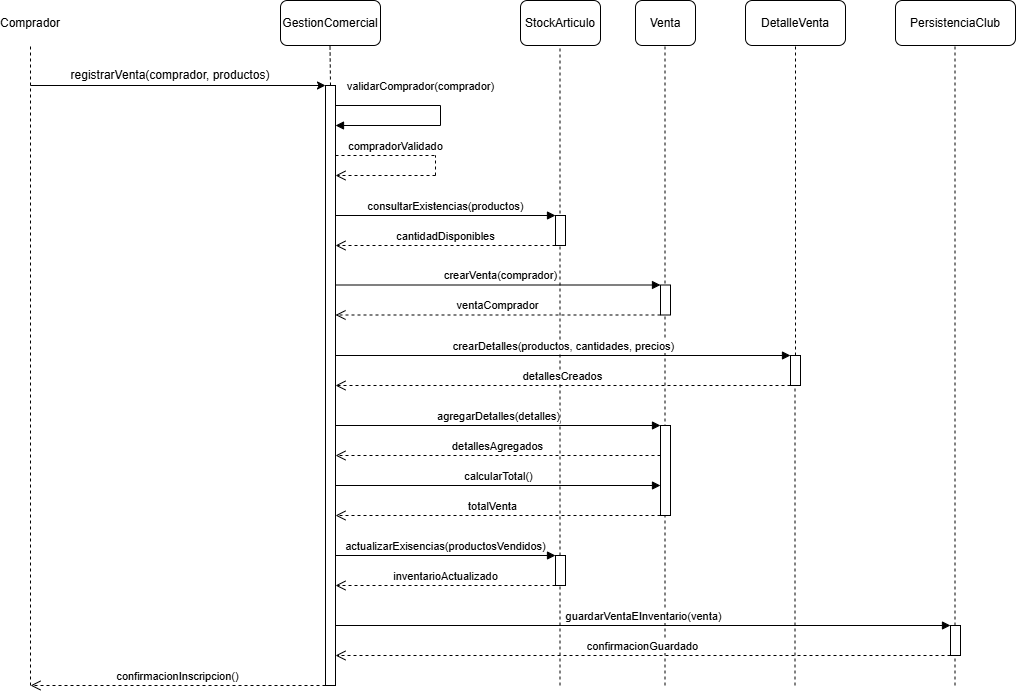

The diagram above was exported from draw.io. Its source (the exported page's mxGraphModel, read from the mxfile embedded in the PNG):
<mxGraphModel dx="2028" dy="648" grid="1" gridSize="10" guides="1" tooltips="1" connect="1" arrows="1" fold="1" page="1" pageScale="1" pageWidth="850" pageHeight="1100" math="0" shadow="0">
  <root>
    <mxCell id="48W3Bw81vSPXhnW0Q7sb-0" />
    <mxCell id="48W3Bw81vSPXhnW0Q7sb-1" parent="48W3Bw81vSPXhnW0Q7sb-0" />
    <mxCell id="8J5LgmqlOtHixnjVWLz8-18" edge="1" parent="48W3Bw81vSPXhnW0Q7sb-1" source="8J5LgmqlOtHixnjVWLz8-15" style="endArrow=none;dashed=1;html=1;rounded=0;" value="">
      <mxGeometry height="50" relative="1" width="50" as="geometry">
        <mxPoint x="479.5" y="720" as="sourcePoint" />
        <mxPoint x="479.5" y="80" as="targetPoint" />
      </mxGeometry>
    </mxCell>
    <mxCell id="48W3Bw81vSPXhnW0Q7sb-2" parent="48W3Bw81vSPXhnW0Q7sb-1" style="text;html=1;whiteSpace=wrap;strokeColor=none;fillColor=none;align=center;verticalAlign=middle;rounded=0;" value="Comprador" vertex="1">
      <mxGeometry height="30" width="60" x="-80" y="42.5" as="geometry" />
    </mxCell>
    <mxCell id="48W3Bw81vSPXhnW0Q7sb-3" edge="1" parent="48W3Bw81vSPXhnW0Q7sb-1" style="endArrow=none;dashed=1;html=1;rounded=0;" value="">
      <mxGeometry height="50" relative="1" width="50" as="geometry">
        <mxPoint x="-50" y="720" as="sourcePoint" />
        <mxPoint x="-50" y="80" as="targetPoint" />
      </mxGeometry>
    </mxCell>
    <mxCell id="48W3Bw81vSPXhnW0Q7sb-4" parent="48W3Bw81vSPXhnW0Q7sb-1" style="rounded=1;whiteSpace=wrap;html=1;roundedPerimeter=1;" value="GestionComercial" vertex="1">
      <mxGeometry height="45" width="100" x="200" y="35" as="geometry" />
    </mxCell>
    <mxCell id="48W3Bw81vSPXhnW0Q7sb-5" parent="48W3Bw81vSPXhnW0Q7sb-1" style="rounded=1;whiteSpace=wrap;html=1;roundedPerimeter=1;" value="Venta" vertex="1">
      <mxGeometry height="45" width="60" x="555" y="35" as="geometry" />
    </mxCell>
    <mxCell id="48W3Bw81vSPXhnW0Q7sb-6" parent="48W3Bw81vSPXhnW0Q7sb-1" style="rounded=1;whiteSpace=wrap;html=1;roundedPerimeter=1;" value="StockArticulo" vertex="1">
      <mxGeometry height="45" width="80" x="440" y="35" as="geometry" />
    </mxCell>
    <mxCell id="48W3Bw81vSPXhnW0Q7sb-7" parent="48W3Bw81vSPXhnW0Q7sb-1" style="rounded=1;whiteSpace=wrap;html=1;roundedPerimeter=1;" value="PersistenciaClub" vertex="1">
      <mxGeometry height="45" width="120" x="815" y="35" as="geometry" />
    </mxCell>
    <mxCell id="48W3Bw81vSPXhnW0Q7sb-8" parent="48W3Bw81vSPXhnW0Q7sb-1" style="rounded=1;whiteSpace=wrap;html=1;roundedPerimeter=1;" value="DetalleVenta" vertex="1">
      <mxGeometry height="45" width="100" x="665" y="35" as="geometry" />
    </mxCell>
    <mxCell id="48W3Bw81vSPXhnW0Q7sb-9" edge="1" parent="48W3Bw81vSPXhnW0Q7sb-1" style="endArrow=classic;html=1;rounded=0;entryX=0;entryY=0;entryDx=0;entryDy=0;" target="48W3Bw81vSPXhnW0Q7sb-15" value="">
      <mxGeometry height="50" relative="1" width="50" as="geometry">
        <mxPoint x="-50" y="120" as="sourcePoint" />
        <mxPoint x="240" y="120" as="targetPoint" />
      </mxGeometry>
    </mxCell>
    <mxCell id="48W3Bw81vSPXhnW0Q7sb-10" edge="1" parent="48W3Bw81vSPXhnW0Q7sb-1" style="endArrow=none;dashed=1;html=1;rounded=0;" value="">
      <mxGeometry height="50" relative="1" width="50" as="geometry">
        <mxPoint x="250" y="120" as="sourcePoint" />
        <mxPoint x="249.5" y="80" as="targetPoint" />
      </mxGeometry>
    </mxCell>
    <mxCell id="48W3Bw81vSPXhnW0Q7sb-11" edge="1" parent="48W3Bw81vSPXhnW0Q7sb-1" style="endArrow=none;dashed=1;html=1;rounded=0;" value="">
      <mxGeometry height="50" relative="1" width="50" as="geometry">
        <mxPoint x="584.5" y="720" as="sourcePoint" />
        <mxPoint x="584.5" y="80" as="targetPoint" />
      </mxGeometry>
    </mxCell>
    <mxCell id="48W3Bw81vSPXhnW0Q7sb-13" edge="1" parent="48W3Bw81vSPXhnW0Q7sb-1" source="8J5LgmqlOtHixnjVWLz8-4" style="endArrow=none;dashed=1;html=1;rounded=0;" value="">
      <mxGeometry height="50" relative="1" width="50" as="geometry">
        <mxPoint x="715" y="560" as="sourcePoint" />
        <mxPoint x="715" y="80" as="targetPoint" />
      </mxGeometry>
    </mxCell>
    <mxCell id="48W3Bw81vSPXhnW0Q7sb-14" edge="1" parent="48W3Bw81vSPXhnW0Q7sb-1" source="8J5LgmqlOtHixnjVWLz8-20" style="endArrow=none;dashed=1;html=1;rounded=0;" value="">
      <mxGeometry height="50" relative="1" width="50" as="geometry">
        <mxPoint x="874.5" y="720" as="sourcePoint" />
        <mxPoint x="874.5" y="80" as="targetPoint" />
      </mxGeometry>
    </mxCell>
    <mxCell id="48W3Bw81vSPXhnW0Q7sb-15" parent="48W3Bw81vSPXhnW0Q7sb-1" style="rounded=0;whiteSpace=wrap;html=1;" value="" vertex="1">
      <mxGeometry height="600" width="10" x="245" y="120" as="geometry" />
    </mxCell>
    <mxCell id="48W3Bw81vSPXhnW0Q7sb-16" parent="48W3Bw81vSPXhnW0Q7sb-1" style="text;html=1;whiteSpace=wrap;strokeColor=none;fillColor=none;align=center;verticalAlign=middle;rounded=0;" value="registrarVenta(comprador, productos)" vertex="1">
      <mxGeometry height="20" width="260" x="-40" y="100" as="geometry" />
    </mxCell>
    <mxCell id="48W3Bw81vSPXhnW0Q7sb-19" edge="1" parent="48W3Bw81vSPXhnW0Q7sb-1" style="html=1;verticalAlign=bottom;endArrow=block;edgeStyle=sequenceEdgeStyle;libavoidRouting=0;curved=0;rounded=0;" value="validarComprador(comprador)">
      <mxGeometry relative="1" x="-0.619" y="-30" as="geometry">
        <mxPoint as="offset" />
        <mxPoint x="360" y="160" as="sourcePoint" />
        <mxPoint x="255" y="160" as="targetPoint" />
      </mxGeometry>
    </mxCell>
    <mxCell id="48W3Bw81vSPXhnW0Q7sb-36" edge="1" parent="48W3Bw81vSPXhnW0Q7sb-1" style="html=1;verticalAlign=bottom;endArrow=open;dashed=1;endSize=8;edgeStyle=sequenceEdgeStyle;libavoidRouting=0;curved=0;rounded=0;" value="confirmacionInscripcion()">
      <mxGeometry relative="1" as="geometry">
        <mxPoint x="245" y="720" as="sourcePoint" />
        <mxPoint x="-50" y="720" as="targetPoint" />
      </mxGeometry>
    </mxCell>
    <mxCell id="y1lRXQ6v1paym_hCNDZP-3" edge="1" parent="48W3Bw81vSPXhnW0Q7sb-1" style="endArrow=none;html=1;rounded=0;" value="">
      <mxGeometry height="50" relative="1" width="50" as="geometry">
        <mxPoint x="360" y="160" as="sourcePoint" />
        <mxPoint x="360" y="140" as="targetPoint" />
      </mxGeometry>
    </mxCell>
    <mxCell id="y1lRXQ6v1paym_hCNDZP-4" edge="1" parent="48W3Bw81vSPXhnW0Q7sb-1" style="endArrow=none;html=1;rounded=0;" value="">
      <mxGeometry height="50" relative="1" width="50" as="geometry">
        <mxPoint x="255" y="140" as="sourcePoint" />
        <mxPoint x="360" y="140" as="targetPoint" />
      </mxGeometry>
    </mxCell>
    <mxCell id="y1lRXQ6v1paym_hCNDZP-5" edge="1" parent="48W3Bw81vSPXhnW0Q7sb-1" style="endArrow=none;dashed=1;html=1;rounded=0;" value="">
      <mxGeometry height="50" relative="1" width="50" as="geometry">
        <mxPoint x="255" y="190" as="sourcePoint" />
        <mxPoint x="355" y="190" as="targetPoint" />
      </mxGeometry>
    </mxCell>
    <mxCell id="y1lRXQ6v1paym_hCNDZP-6" edge="1" parent="48W3Bw81vSPXhnW0Q7sb-1" style="endArrow=none;dashed=1;html=1;rounded=0;" value="">
      <mxGeometry height="50" relative="1" width="50" as="geometry">
        <mxPoint x="355" y="210" as="sourcePoint" />
        <mxPoint x="355" y="190" as="targetPoint" />
      </mxGeometry>
    </mxCell>
    <mxCell id="y1lRXQ6v1paym_hCNDZP-7" edge="1" parent="48W3Bw81vSPXhnW0Q7sb-1" style="html=1;verticalAlign=bottom;endArrow=open;dashed=1;endSize=8;edgeStyle=sequenceEdgeStyle;libavoidRouting=0;curved=0;rounded=0;" value="compradorValidado">
      <mxGeometry relative="1" x="-0.2" y="-20" as="geometry">
        <mxPoint as="offset" />
        <mxPoint x="355" y="210" as="sourcePoint" />
        <mxPoint x="255" y="210" as="targetPoint" />
      </mxGeometry>
    </mxCell>
    <mxCell id="y1lRXQ6v1paym_hCNDZP-8" parent="48W3Bw81vSPXhnW0Q7sb-1" style="html=1;points=[[0,0,0,0,5],[0,1,0,0,-5],[1,0,0,0,5],[1,1,0,0,-5]];perimeter=orthogonalPerimeter;outlineConnect=0;targetShapes=umlLifeline;portConstraint=eastwest;newEdgeStyle={&quot;edgeStyle&quot;:&quot;sequenceEdgeStyle&quot;,&quot;libavoidRouting&quot;:0,&quot;curved&quot;:0,&quot;rounded&quot;:0};" value="" vertex="1">
      <mxGeometry height="30" width="10" x="475" y="250" as="geometry" />
    </mxCell>
    <mxCell id="y1lRXQ6v1paym_hCNDZP-9" edge="1" parent="48W3Bw81vSPXhnW0Q7sb-1" style="html=1;verticalAlign=bottom;endArrow=block;edgeStyle=sequenceEdgeStyle;libavoidRouting=0;curved=0;rounded=0;entryX=0;entryY=0;entryDx=0;entryDy=0;" target="y1lRXQ6v1paym_hCNDZP-8" value="consultarExistencias(productos)">
      <mxGeometry relative="1" as="geometry">
        <mxPoint x="255" y="250" as="sourcePoint" />
      </mxGeometry>
    </mxCell>
    <mxCell id="y1lRXQ6v1paym_hCNDZP-10" edge="1" parent="48W3Bw81vSPXhnW0Q7sb-1" source="y1lRXQ6v1paym_hCNDZP-8" style="html=1;verticalAlign=bottom;endArrow=open;dashed=1;endSize=8;edgeStyle=sequenceEdgeStyle;libavoidRouting=0;curved=0;rounded=0;exitX=0;exitY=1;exitDx=0;exitDy=0;" value="cantidadDisponibles">
      <mxGeometry relative="1" as="geometry">
        <mxPoint x="255" y="280" as="targetPoint" />
      </mxGeometry>
    </mxCell>
    <mxCell id="8J5LgmqlOtHixnjVWLz8-0" parent="48W3Bw81vSPXhnW0Q7sb-1" style="html=1;points=[[0,0,0,0,5],[0,1,0,0,-5],[1,0,0,0,5],[1,1,0,0,-5]];perimeter=orthogonalPerimeter;outlineConnect=0;targetShapes=umlLifeline;portConstraint=eastwest;newEdgeStyle={&quot;edgeStyle&quot;:&quot;sequenceEdgeStyle&quot;,&quot;libavoidRouting&quot;:0,&quot;curved&quot;:0,&quot;rounded&quot;:0};" value="" vertex="1">
      <mxGeometry height="30" width="10" x="580" y="319.5" as="geometry" />
    </mxCell>
    <mxCell id="8J5LgmqlOtHixnjVWLz8-1" edge="1" parent="48W3Bw81vSPXhnW0Q7sb-1" style="html=1;verticalAlign=bottom;endArrow=block;edgeStyle=sequenceEdgeStyle;libavoidRouting=0;curved=0;rounded=0;entryX=0;entryY=0;entryDx=0;entryDy=0;" target="8J5LgmqlOtHixnjVWLz8-0" value="crearVenta(comprador)">
      <mxGeometry relative="1" x="0.0154" as="geometry">
        <mxPoint as="offset" />
        <mxPoint x="255" y="319.5" as="sourcePoint" />
      </mxGeometry>
    </mxCell>
    <mxCell id="8J5LgmqlOtHixnjVWLz8-2" edge="1" parent="48W3Bw81vSPXhnW0Q7sb-1" source="8J5LgmqlOtHixnjVWLz8-0" style="html=1;verticalAlign=bottom;endArrow=open;dashed=1;endSize=8;edgeStyle=sequenceEdgeStyle;libavoidRouting=0;curved=0;rounded=0;exitX=0;exitY=1;exitDx=0;exitDy=0;" value="ventaComprador">
      <mxGeometry relative="1" as="geometry">
        <mxPoint x="255" y="349.5" as="targetPoint" />
      </mxGeometry>
    </mxCell>
    <mxCell id="8J5LgmqlOtHixnjVWLz8-5" edge="1" parent="48W3Bw81vSPXhnW0Q7sb-1" style="html=1;verticalAlign=bottom;endArrow=block;edgeStyle=sequenceEdgeStyle;libavoidRouting=0;curved=0;rounded=0;entryX=0;entryY=0;entryDx=0;entryDy=0;" target="8J5LgmqlOtHixnjVWLz8-4" value="crearDetalles(productos, cantidades, precios)">
      <mxGeometry relative="1" as="geometry">
        <mxPoint x="255" y="390" as="sourcePoint" />
      </mxGeometry>
    </mxCell>
    <mxCell id="8J5LgmqlOtHixnjVWLz8-6" edge="1" parent="48W3Bw81vSPXhnW0Q7sb-1" source="8J5LgmqlOtHixnjVWLz8-4" style="html=1;verticalAlign=bottom;endArrow=open;dashed=1;endSize=8;edgeStyle=sequenceEdgeStyle;libavoidRouting=0;curved=0;rounded=0;exitX=0;exitY=1;exitDx=0;exitDy=0;" value="detallesCreados">
      <mxGeometry relative="1" as="geometry">
        <mxPoint x="255" y="420" as="targetPoint" />
      </mxGeometry>
    </mxCell>
    <mxCell id="8J5LgmqlOtHixnjVWLz8-7" edge="1" parent="48W3Bw81vSPXhnW0Q7sb-1" style="endArrow=none;dashed=1;html=1;rounded=0;" value="">
      <mxGeometry height="50" relative="1" width="50" as="geometry">
        <mxPoint x="714.5" y="720" as="sourcePoint" />
        <mxPoint x="714.5" y="420" as="targetPoint" />
      </mxGeometry>
    </mxCell>
    <mxCell id="8J5LgmqlOtHixnjVWLz8-4" parent="48W3Bw81vSPXhnW0Q7sb-1" style="html=1;points=[[0,0,0,0,5],[0,1,0,0,-5],[1,0,0,0,5],[1,1,0,0,-5]];perimeter=orthogonalPerimeter;outlineConnect=0;targetShapes=umlLifeline;portConstraint=eastwest;newEdgeStyle={&quot;edgeStyle&quot;:&quot;sequenceEdgeStyle&quot;,&quot;libavoidRouting&quot;:0,&quot;curved&quot;:0,&quot;rounded&quot;:0};" value="" vertex="1">
      <mxGeometry height="30" width="10" x="710" y="390" as="geometry" />
    </mxCell>
    <mxCell id="8J5LgmqlOtHixnjVWLz8-8" parent="48W3Bw81vSPXhnW0Q7sb-1" style="html=1;points=[[0,0,0,0,5],[0,1,0,0,-5],[1,0,0,0,5],[1,1,0,0,-5]];perimeter=orthogonalPerimeter;outlineConnect=0;targetShapes=umlLifeline;portConstraint=eastwest;newEdgeStyle={&quot;edgeStyle&quot;:&quot;sequenceEdgeStyle&quot;,&quot;libavoidRouting&quot;:0,&quot;curved&quot;:0,&quot;rounded&quot;:0};" value="" vertex="1">
      <mxGeometry height="90" width="10" x="580" y="460" as="geometry" />
    </mxCell>
    <mxCell id="8J5LgmqlOtHixnjVWLz8-9" edge="1" parent="48W3Bw81vSPXhnW0Q7sb-1" style="html=1;verticalAlign=bottom;endArrow=block;edgeStyle=sequenceEdgeStyle;libavoidRouting=0;curved=0;rounded=0;entryX=0;entryY=0;entryDx=0;entryDy=0;" target="8J5LgmqlOtHixnjVWLz8-8" value="agregarDetalles(detalles)">
      <mxGeometry relative="1" as="geometry">
        <mxPoint x="255" y="460" as="sourcePoint" />
      </mxGeometry>
    </mxCell>
    <mxCell id="8J5LgmqlOtHixnjVWLz8-10" edge="1" parent="48W3Bw81vSPXhnW0Q7sb-1" source="8J5LgmqlOtHixnjVWLz8-8" style="html=1;verticalAlign=bottom;endArrow=open;dashed=1;endSize=8;edgeStyle=sequenceEdgeStyle;libavoidRouting=0;curved=0;rounded=0;" value="totalVenta">
      <mxGeometry relative="1" x="0.0338" as="geometry">
        <Array as="points">
          <mxPoint x="417.5" y="550" />
        </Array>
        <mxPoint x="570" y="550" as="sourcePoint" />
        <mxPoint x="255" y="550" as="targetPoint" />
      </mxGeometry>
    </mxCell>
    <mxCell id="8J5LgmqlOtHixnjVWLz8-12" edge="1" parent="48W3Bw81vSPXhnW0Q7sb-1" style="html=1;verticalAlign=bottom;endArrow=open;dashed=1;endSize=8;edgeStyle=sequenceEdgeStyle;libavoidRouting=0;curved=0;rounded=0;exitX=0;exitY=1;exitDx=0;exitDy=0;" value="detallesAgregados">
      <mxGeometry relative="1" as="geometry">
        <mxPoint x="580" y="490" as="sourcePoint" />
        <mxPoint x="255" y="490" as="targetPoint" />
      </mxGeometry>
    </mxCell>
    <mxCell id="8J5LgmqlOtHixnjVWLz8-14" edge="1" parent="48W3Bw81vSPXhnW0Q7sb-1" style="html=1;verticalAlign=bottom;endArrow=block;edgeStyle=sequenceEdgeStyle;libavoidRouting=0;curved=0;rounded=0;entryX=0;entryY=0;entryDx=0;entryDy=0;" value="calcularTotal()">
      <mxGeometry relative="1" as="geometry">
        <mxPoint x="255" y="520" as="sourcePoint" />
        <mxPoint x="580" y="520" as="targetPoint" />
      </mxGeometry>
    </mxCell>
    <mxCell id="8J5LgmqlOtHixnjVWLz8-16" edge="1" parent="48W3Bw81vSPXhnW0Q7sb-1" style="html=1;verticalAlign=bottom;endArrow=block;edgeStyle=sequenceEdgeStyle;libavoidRouting=0;curved=0;rounded=0;entryX=0;entryY=0;entryDx=0;entryDy=0;" target="8J5LgmqlOtHixnjVWLz8-15" value="actualizarExisencias(productosVendidos)">
      <mxGeometry relative="1" as="geometry">
        <mxPoint x="255" y="590" as="sourcePoint" />
      </mxGeometry>
    </mxCell>
    <mxCell id="8J5LgmqlOtHixnjVWLz8-17" edge="1" parent="48W3Bw81vSPXhnW0Q7sb-1" source="8J5LgmqlOtHixnjVWLz8-15" style="html=1;verticalAlign=bottom;endArrow=open;dashed=1;endSize=8;edgeStyle=sequenceEdgeStyle;libavoidRouting=0;curved=0;rounded=0;exitX=0;exitY=1;exitDx=0;exitDy=0;" value="inventarioActualizado">
      <mxGeometry relative="1" as="geometry">
        <mxPoint x="255" y="620" as="targetPoint" />
      </mxGeometry>
    </mxCell>
    <mxCell id="8J5LgmqlOtHixnjVWLz8-19" edge="1" parent="48W3Bw81vSPXhnW0Q7sb-1" style="endArrow=none;dashed=1;html=1;rounded=0;" target="8J5LgmqlOtHixnjVWLz8-15" value="">
      <mxGeometry height="50" relative="1" width="50" as="geometry">
        <mxPoint x="479.5" y="720" as="sourcePoint" />
        <mxPoint x="479.5" y="80" as="targetPoint" />
      </mxGeometry>
    </mxCell>
    <mxCell id="8J5LgmqlOtHixnjVWLz8-15" parent="48W3Bw81vSPXhnW0Q7sb-1" style="html=1;points=[[0,0,0,0,5],[0,1,0,0,-5],[1,0,0,0,5],[1,1,0,0,-5]];perimeter=orthogonalPerimeter;outlineConnect=0;targetShapes=umlLifeline;portConstraint=eastwest;newEdgeStyle={&quot;edgeStyle&quot;:&quot;sequenceEdgeStyle&quot;,&quot;libavoidRouting&quot;:0,&quot;curved&quot;:0,&quot;rounded&quot;:0};" value="" vertex="1">
      <mxGeometry height="30" width="10" x="475" y="590" as="geometry" />
    </mxCell>
    <mxCell id="8J5LgmqlOtHixnjVWLz8-21" edge="1" parent="48W3Bw81vSPXhnW0Q7sb-1" style="html=1;verticalAlign=bottom;endArrow=block;edgeStyle=sequenceEdgeStyle;libavoidRouting=0;curved=0;rounded=0;entryX=0;entryY=0;entryDx=0;entryDy=0;" target="8J5LgmqlOtHixnjVWLz8-20" value="guardarVentaEInventario(venta)">
      <mxGeometry relative="1" as="geometry">
        <mxPoint as="offset" />
        <mxPoint x="255" y="660" as="sourcePoint" />
      </mxGeometry>
    </mxCell>
    <mxCell id="8J5LgmqlOtHixnjVWLz8-22" edge="1" parent="48W3Bw81vSPXhnW0Q7sb-1" source="8J5LgmqlOtHixnjVWLz8-20" style="html=1;verticalAlign=bottom;endArrow=open;dashed=1;endSize=8;edgeStyle=sequenceEdgeStyle;libavoidRouting=0;curved=0;rounded=0;exitX=0;exitY=1;exitDx=0;exitDy=0;" value="confirmacionGuardado">
      <mxGeometry relative="1" as="geometry">
        <mxPoint x="255" y="690" as="targetPoint" />
      </mxGeometry>
    </mxCell>
    <mxCell id="8J5LgmqlOtHixnjVWLz8-23" edge="1" parent="48W3Bw81vSPXhnW0Q7sb-1" style="endArrow=none;dashed=1;html=1;rounded=0;" target="8J5LgmqlOtHixnjVWLz8-20" value="">
      <mxGeometry height="50" relative="1" width="50" as="geometry">
        <mxPoint x="874.5" y="720" as="sourcePoint" />
        <mxPoint x="874.5" y="80" as="targetPoint" />
      </mxGeometry>
    </mxCell>
    <mxCell id="8J5LgmqlOtHixnjVWLz8-20" parent="48W3Bw81vSPXhnW0Q7sb-1" style="html=1;points=[[0,0,0,0,5],[0,1,0,0,-5],[1,0,0,0,5],[1,1,0,0,-5]];perimeter=orthogonalPerimeter;outlineConnect=0;targetShapes=umlLifeline;portConstraint=eastwest;newEdgeStyle={&quot;edgeStyle&quot;:&quot;sequenceEdgeStyle&quot;,&quot;libavoidRouting&quot;:0,&quot;curved&quot;:0,&quot;rounded&quot;:0};" value="" vertex="1">
      <mxGeometry height="30" width="10" x="870" y="660" as="geometry" />
    </mxCell>
  </root>
</mxGraphModel>